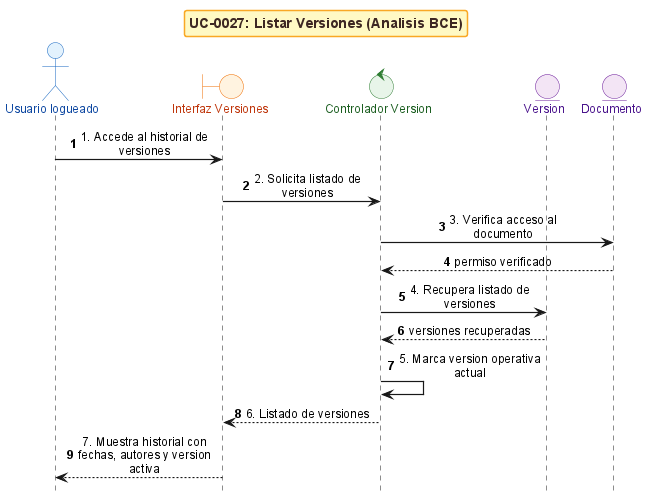

The diagram above was rendered by PlantUML. Its source (embedded in the PNG):
@startuml
!include _sequence-bce-style.puml

title UC-0027: Listar Versiones (Analisis BCE)

actor "Usuario logueado" as Actor
boundary "Interfaz Versiones" as BF
control "Controlador Version" as CV
entity "Version" as EV
entity "Documento" as ED


Actor -> BF : 1. Accede al historial de versiones
BF -> CV : 2. Solicita listado de versiones
CV -> ED : 3. Verifica acceso al documento
ED --> CV : permiso verificado

CV -> EV : 4. Recupera listado de versiones
EV --> CV : versiones recuperadas

CV -> CV : 5. Marca version operativa actual
CV --> BF : 6. Listado de versiones
BF --> Actor : 7. Muestra historial con fechas, autores y version activa

@enduml